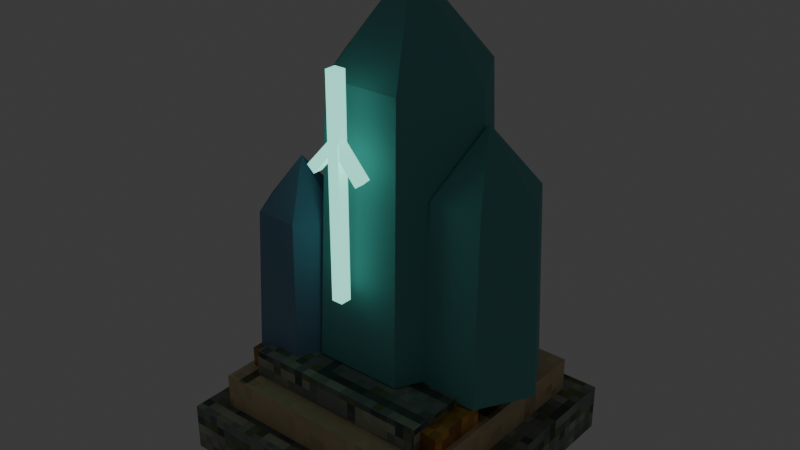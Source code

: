 # Source: model.blend  (saved by Blender 5.2.45; exported with 4.5.12 LTS)
import bpy
from mathutils import Matrix  # noqa: F401  (used for matrix-valued properties, if any)

bpy.ops.wm.read_factory_settings(use_empty=True)
scene = bpy.context.scene
scene.name = 'Scene'

# ---- collections
col_collection = bpy.data.collections.new('Collection'); scene.collection.children.link(col_collection)

# ---- images (referenced by path relative to the original .blend; pixels are not part of the script)
import os
ASSET_DIR = os.environ.get("B2B_ASSET_DIR", "")  # directory of the original .blend (textures are referenced by path, not embedded)
HERE = os.path.dirname(os.path.abspath(__file__))  # packed textures are extracted next to this script under _unpacked/

def load_image(name, relpath, width, height, colorspace="sRGB"):
    """Load a texture the original file referenced (path relative to the .blend, or extracted next to this script)."""
    p = next((c for c in (os.path.join(HERE, relpath), os.path.join(ASSET_DIR, relpath)) if relpath and os.path.exists(c)), "")
    if p:
        img = bpy.data.images.load(p, check_existing=True)
        img.name = name
    else:  # same state as the original file: an image datablock whose file is absent (Cycles renders it pink)
        img = bpy.data.images.new(name, width, height)
        img.source = "FILE"
        img.filepath = "//" + (relpath or name)
    img.colorspace_settings.name = colorspace
    return img
img_stone_block_grey_png = load_image('stone_block_grey.png', '_unpacked/stone_block_grey.5e754ba1.png', 128, 128, 'sRGB')
img_stone_block_warm_png = load_image('stone_block_warm.png', '_unpacked/stone_block_warm.7945e48e.png', 128, 128, 'sRGB')
img_brass_png = load_image('brass.png', '_unpacked/brass.b28251e5.png', 128, 128, 'sRGB')

# ---- materials (node trees are filled in below, after node groups)
mat_stone_dark = bpy.data.materials.new('stone_dark')
mat_stone_dark.diffuse_color = (0.3843, 0.4353, 0.451, 1.0)
mat_stone_light = bpy.data.materials.new('stone_light')
mat_stone_light.diffuse_color = (0.7843, 0.7333, 0.6, 1.0)
mat_stone = bpy.data.materials.new('stone')
mat_stone.diffuse_color = (0.5725, 0.6039, 0.6039, 1.0)
mat_glass_teal = bpy.data.materials.new('glass_teal')
mat_glass_teal.diffuse_color = (0.4118, 0.6745, 0.6745, 1.0)
mat_glass_blue = bpy.data.materials.new('glass_blue')
mat_glass_blue.diffuse_color = (0.4667, 0.6078, 0.7176, 1.0)
mat_state_glow = bpy.data.materials.new('state_glow')
mat_state_glow.diffuse_color = (0.5255, 0.8941, 0.8196, 1.0)
mat_brass = bpy.data.materials.new('brass')
mat_brass.diffuse_color = (0.8118, 0.651, 0.3686, 1.0)

# ---- material node trees
mat_stone_dark.use_nodes = True; mat_stone_dark.node_tree.nodes.clear()
_N = mat_stone_dark.node_tree.nodes; _L = mat_stone_dark.node_tree.links
n0 = _N.new('ShaderNodeBsdfPrincipled'); n0.name = 'Principled BSDF'; n0.location = (-200, 100)
n0.inputs[2].default_value = 0.9
n0.inputs[10].default_value = 0.005
n1 = _N.new('ShaderNodeOutputMaterial'); n1.name = 'Material Output'; n1.location = (200, 100)
n2 = _N.new('ShaderNodeTexImage'); n2.name = 'Image Texture'; n2.location = (0, 0)
n2.image = img_stone_block_grey_png
n2.interpolation = 'Closest'
_L.new(n0.outputs[0], n1.inputs[0])
_L.new(n2.outputs[0], n0.inputs[0])
n1.is_active_output = True
mat_stone_light.use_nodes = True; mat_stone_light.node_tree.nodes.clear()
_N = mat_stone_light.node_tree.nodes; _L = mat_stone_light.node_tree.links
n0 = _N.new('ShaderNodeBsdfPrincipled'); n0.name = 'Principled BSDF'; n0.location = (-200, 100)
n0.inputs[2].default_value = 0.9
n0.inputs[10].default_value = 0.005
n1 = _N.new('ShaderNodeOutputMaterial'); n1.name = 'Material Output'; n1.location = (200, 100)
n2 = _N.new('ShaderNodeTexImage'); n2.name = 'Image Texture'; n2.location = (0, 0)
n2.image = img_stone_block_warm_png
n2.interpolation = 'Closest'
_L.new(n0.outputs[0], n1.inputs[0])
_L.new(n2.outputs[0], n0.inputs[0])
n1.is_active_output = True
mat_stone.use_nodes = True; mat_stone.node_tree.nodes.clear()
_N = mat_stone.node_tree.nodes; _L = mat_stone.node_tree.links
n0 = _N.new('ShaderNodeBsdfPrincipled'); n0.name = 'Principled BSDF'; n0.location = (-200, 100)
n0.inputs[2].default_value = 0.9
n0.inputs[10].default_value = 0.005
n1 = _N.new('ShaderNodeOutputMaterial'); n1.name = 'Material Output'; n1.location = (200, 100)
n2 = _N.new('ShaderNodeTexImage'); n2.name = 'Image Texture'; n2.location = (0, 0)
n2.image = img_stone_block_grey_png
n2.interpolation = 'Closest'
_L.new(n0.outputs[0], n1.inputs[0])
_L.new(n2.outputs[0], n0.inputs[0])
n1.is_active_output = True
mat_glass_teal.use_nodes = True; mat_glass_teal.node_tree.nodes.clear()
_N = mat_glass_teal.node_tree.nodes; _L = mat_glass_teal.node_tree.links
n0 = _N.new('ShaderNodeBsdfPrincipled'); n0.name = 'Principled BSDF'; n0.location = (-200, 100)
n0.inputs[0].default_value = (0.1413, 0.4125, 0.4125, 1.0)
n0.inputs[2].default_value = 0.9
n0.inputs[10].default_value = 0.005
n1 = _N.new('ShaderNodeOutputMaterial'); n1.name = 'Material Output'; n1.location = (200, 100)
_L.new(n0.outputs[0], n1.inputs[0])
n1.is_active_output = True
mat_glass_blue.use_nodes = True; mat_glass_blue.node_tree.nodes.clear()
_N = mat_glass_blue.node_tree.nodes; _L = mat_glass_blue.node_tree.links
n0 = _N.new('ShaderNodeBsdfPrincipled'); n0.name = 'Principled BSDF'; n0.location = (-200, 100)
n0.inputs[0].default_value = (0.1845, 0.3278, 0.4735, 1.0)
n0.inputs[2].default_value = 0.9
n0.inputs[10].default_value = 0.005
n1 = _N.new('ShaderNodeOutputMaterial'); n1.name = 'Material Output'; n1.location = (200, 100)
_L.new(n0.outputs[0], n1.inputs[0])
n1.is_active_output = True
mat_state_glow.use_nodes = True; mat_state_glow.node_tree.nodes.clear()
_N = mat_state_glow.node_tree.nodes; _L = mat_state_glow.node_tree.links
n0 = _N.new('ShaderNodeBsdfPrincipled'); n0.name = 'Principled BSDF'; n0.location = (-200, 100)
n0.inputs[0].default_value = (0.2384, 0.7758, 0.6376, 1.0)
n0.inputs[2].default_value = 0.9
n0.inputs[10].default_value = 0.005
n0.inputs[27].default_value = (0.2384, 0.7758, 0.6376, 1.0)
n0.inputs[28].default_value = 1.5
n1 = _N.new('ShaderNodeOutputMaterial'); n1.name = 'Material Output'; n1.location = (200, 100)
_L.new(n0.outputs[0], n1.inputs[0])
n1.is_active_output = True
mat_brass.use_nodes = True; mat_brass.node_tree.nodes.clear()
_N = mat_brass.node_tree.nodes; _L = mat_brass.node_tree.links
n0 = _N.new('ShaderNodeBsdfPrincipled'); n0.name = 'Principled BSDF'; n0.location = (-200, 100)
n0.inputs[1].default_value = 0.35
n0.inputs[2].default_value = 0.55
n0.inputs[10].default_value = 0.005
n1 = _N.new('ShaderNodeOutputMaterial'); n1.name = 'Material Output'; n1.location = (200, 100)
n2 = _N.new('ShaderNodeTexImage'); n2.name = 'Image Texture'; n2.location = (0, 0)
n2.image = img_brass_png
n2.interpolation = 'Closest'
_L.new(n0.outputs[0], n1.inputs[0])
_L.new(n2.outputs[0], n0.inputs[0])
n1.is_active_output = True

# ---- world
world_world = bpy.data.worlds.new('World'); scene.world = world_world
world_world.use_nodes = True; world_world.node_tree.nodes.clear()
_N = world_world.node_tree.nodes; _L = world_world.node_tree.links
n0 = _N.new('ShaderNodeOutputWorld'); n0.name = 'World Output'; n0.location = (200, 100)
n1 = _N.new('ShaderNodeBackground'); n1.name = 'Background'; n1.location = (-200, 100)
n1.inputs[0].default_value = (0.05088, 0.05088, 0.05088, 1.0)
_L.new(n1.outputs[0], n0.inputs[0])
n0.is_active_output = True
world_world.color = (0.05088, 0.05088, 0.05088)
world_world.sun_shadow_jitter_overblur = 0.0

# ---- meshes
me_body_stone_dark = bpy.data.meshes.new('body_stone_dark')
me_body_stone_dark.from_pydata([(-0.47, -0.46, 0.0), (0.47, -0.46, 0.0), (0.47, 0.46, 0.0), (-0.47, 0.46, 0.0), (-0.47, -0.46, 0.16), (0.47, -0.46, 0.16), (0.47, 0.46, 0.16), (-0.47, 0.46, 0.16)], [], [(3, 2, 1, 0), (0, 1, 5, 4), (1, 2, 6, 5), (2, 3, 7, 6), (3, 0, 4, 7), (4, 5, 6, 7)])
_uv = me_body_stone_dark.uv_layers.new(name='UVMap')
_uv.uv.foreach_set('vector', [-0.47, 0.46, 0.47, 0.46, 0.47, -0.46, -0.47, -0.46, -0.47, 0.0, 0.47, 0.0, 0.47, 0.16, -0.47, 0.16, -0.46, 0.0, 0.46, 0.0, 0.46, 0.16, -0.46, 0.16, 0.47, 0.0, -0.47, 0.0, -0.47, 0.16, 0.47, 0.16, 0.46, 0.0, -0.46, 0.0, -0.46, 0.16, 0.46, 0.16, -0.47, -0.46, 0.47, -0.46, 0.47, 0.46, -0.47, 0.46])
me_body_stone_dark.materials.append(mat_stone_dark)
me_body_stone_dark.update()
me_body_stone_light = bpy.data.meshes.new('body_stone_light')
me_body_stone_light.from_pydata([(-0.39, -0.385, 0.145), (0.39, -0.385, 0.145), (0.39, 0.385, 0.145), (-0.39, 0.385, 0.145), (-0.39, -0.385, 0.275), (0.39, -0.385, 0.275), (0.39, 0.385, 0.275), (-0.39, 0.385, 0.275)], [], [(3, 2, 1, 0), (0, 1, 5, 4), (1, 2, 6, 5), (2, 3, 7, 6), (3, 0, 4, 7), (4, 5, 6, 7)])
_uv = me_body_stone_light.uv_layers.new(name='UVMap')
_uv.uv.foreach_set('vector', [-0.39, 0.385, 0.39, 0.385, 0.39, -0.385, -0.39, -0.385, -0.39, 0.145, 0.39, 0.145, 0.39, 0.275, -0.39, 0.275, -0.385, 0.145, 0.385, 0.145, 0.385, 0.275, -0.385, 0.275, 0.39, 0.145, -0.39, 0.145, -0.39, 0.275, 0.39, 0.275, 0.385, 0.145, -0.385, 0.145, -0.385, 0.275, 0.385, 0.275, -0.39, -0.385, 0.39, -0.385, 0.39, 0.385, -0.39, 0.385])
me_body_stone_light.materials.append(mat_stone_light)
me_body_stone_light.update()
me_body_stone = bpy.data.meshes.new('body_stone')
me_body_stone.from_pydata([(-0.32, -0.315, 0.275), (0.32, -0.315, 0.275), (0.32, 0.315, 0.275), (-0.32, 0.315, 0.275), (-0.32, -0.315, 0.365), (0.32, -0.315, 0.365), (0.32, 0.315, 0.365), (-0.32, 0.315, 0.365)], [], [(3, 2, 1, 0), (0, 1, 5, 4), (1, 2, 6, 5), (2, 3, 7, 6), (3, 0, 4, 7), (4, 5, 6, 7)])
_uv = me_body_stone.uv_layers.new(name='UVMap')
_uv.uv.foreach_set('vector', [-0.32, 0.315, 0.32, 0.315, 0.32, -0.315, -0.32, -0.315, -0.32, 0.275, 0.32, 0.275, 0.32, 0.365, -0.32, 0.365, -0.315, 0.275, 0.315, 0.275, 0.315, 0.365, -0.315, 0.365, 0.32, 0.275, -0.32, 0.275, -0.32, 0.365, 0.32, 0.365, 0.315, 0.275, -0.315, 0.275, -0.315, 0.365, 0.315, 0.365, -0.32, -0.315, 0.32, -0.315, 0.32, 0.315, -0.32, 0.315])
me_body_stone.materials.append(mat_stone)
me_body_stone.update()
me_body_glass_teal = bpy.data.meshes.new('body_glass_teal')
me_body_glass_teal.from_pydata([(0.299, 0.06, 0.37), (0.1495, 0.3189, 0.37), (-0.1495, 0.3189, 0.37), (-0.299, 0.06, 0.37), (-0.1495, -0.1989, 0.37), (0.1495, -0.1989, 0.37), (0.26, 0.06, 1.28), (0.13, 0.2852, 1.28), (-0.13, 0.2852, 1.28), (-0.26, 0.06, 1.28), (-0.13, -0.1652, 1.28), (0.13, -0.1652, 1.28), (0.26, 0.06, 1.28), (0.13, 0.2852, 1.28), (-0.13, 0.2852, 1.28), (-0.26, 0.06, 1.28), (-0.13, -0.1652, 1.28), (0.13, -0.1652, 1.28), (0.0, 0.06, 1.592), (0.0, 0.06, 1.592), (0.0, 0.06, 1.592), (0.0, 0.06, 1.592), (0.0, 0.06, 1.592), (0.0, 0.06, 1.592), (0.4824, 0.06, 0.35), (0.3812, 0.2353, 0.35), (0.1788, 0.2353, 0.35), (0.0776, 0.06, 0.35), (0.1788, -0.1153, 0.35), (0.3812, -0.1153, 0.35), (0.456, 0.06, 0.966), (0.368, 0.2124, 0.966), (0.192, 0.2124, 0.966), (0.104, 0.06, 0.966), (0.192, -0.09242, 0.966), (0.368, -0.09242, 0.966), (0.456, 0.06, 0.966), (0.368, 0.2124, 0.966), (0.192, 0.2124, 0.966), (0.104, 0.06, 0.966), (0.192, -0.09242, 0.966), (0.368, -0.09242, 0.966), (0.28, 0.06, 1.177), (0.28, 0.06, 1.177), (0.28, 0.06, 1.177), (0.28, 0.06, 1.177), (0.28, 0.06, 1.177), (0.28, 0.06, 1.177)], [], [(5, 4, 3, 2, 1, 0), (6, 7, 8, 9, 10, 11), (0, 1, 7, 6), (1, 2, 8, 7), (2, 3, 9, 8), (3, 4, 10, 9), (4, 5, 11, 10), (5, 0, 6, 11), (17, 16, 15, 14, 13, 12), (12, 13, 18), (13, 14, 19), (14, 15, 20), (15, 16, 21), (16, 17, 22), (17, 12, 23), (29, 28, 27, 26, 25, 24), (30, 31, 32, 33, 34, 35), (24, 25, 31, 30), (25, 26, 32, 31), (26, 27, 33, 32), (27, 28, 34, 33), (28, 29, 35, 34), (29, 24, 30, 35), (41, 40, 39, 38, 37, 36), (36, 37, 42), (37, 38, 43), (38, 39, 44), (39, 40, 45), (40, 41, 46), (41, 36, 47)])
_uv = me_body_glass_teal.uv_layers.new(name='UVMap')
_uv.uv.foreach_set('vector', [0.1495, -0.1989, -0.1495, -0.1989, -0.299, 0.06, -0.1495, 0.3189, 0.1495, 0.3189, 0.299, 0.06, 0.26, 0.06, 0.13, 0.2852, -0.13, 0.2852, -0.26, 0.06, -0.13, -0.1652, 0.13, -0.1652, 0.06, 0.37, 0.3189, 0.37, 0.2852, 1.28, 0.06, 1.28, 0.1495, 0.37, -0.1495, 0.37, -0.13, 1.28, 0.13, 1.28, 0.3189, 0.37, 0.06, 0.37, 0.06, 1.28, 0.2852, 1.28, 0.06, 0.37, -0.1989, 0.37, -0.1652, 1.28, 0.06, 1.28, -0.1495, 0.37, 0.1495, 0.37, 0.13, 1.28, -0.13, 1.28, -0.1989, 0.37, 0.06, 0.37, 0.06, 1.28, -0.1652, 1.28, 0.13, -0.1652, -0.13, -0.1652, -0.26, 0.06, -0.13, 0.2852, 0.13, 0.2852, 0.26, 0.06, 0.06, 1.28, 0.2852, 1.28, 0.06, 1.592, 0.13, 1.28, -0.13, 1.28, 0.0, 1.592, 0.2852, 1.28, 0.06, 1.28, 0.06, 1.592, 0.06, 1.28, -0.1652, 1.28, 0.06, 1.592, -0.13, 1.28, 0.13, 1.28, 0.0, 1.592, -0.1652, 1.28, 0.06, 1.28, 0.06, 1.592, 0.3812, -0.1153, 0.1788, -0.1153, 0.0776, 0.06, 0.1788, 0.2353, 0.3812, 0.2353, 0.4824, 0.06, 0.456, 0.06, 0.368, 0.2124, 0.192, 0.2124, 0.104, 0.06, 0.192, -0.09242, 0.368, -0.09242, 0.06, 0.35, 0.2353, 0.35, 0.2124, 0.966, 0.06, 0.966, 0.3812, 0.35, 0.1788, 0.35, 0.192, 0.966, 0.368, 0.966, 0.2353, 0.35, 0.06, 0.35, 0.06, 0.966, 0.2124, 0.966, 0.06, 0.35, -0.1153, 0.35, -0.09242, 0.966, 0.06, 0.966, 0.1788, 0.35, 0.3812, 0.35, 0.368, 0.966, 0.192, 0.966, -0.1153, 0.35, 0.06, 0.35, 0.06, 0.966, -0.09242, 0.966, 0.368, -0.09242, 0.192, -0.09242, 0.104, 0.06, 0.192, 0.2124, 0.368, 0.2124, 0.456, 0.06, 0.06, 0.966, 0.2124, 0.966, 0.06, 1.177, 0.368, 0.966, 0.192, 0.966, 0.28, 1.177, 0.2124, 0.966, 0.06, 0.966, 0.06, 1.177, 0.06, 0.966, -0.09242, 0.966, 0.06, 1.177, 0.192, 0.966, 0.368, 0.966, 0.28, 1.177, -0.09242, 0.966, 0.06, 0.966, 0.06, 1.177])
me_body_glass_teal.materials.append(mat_glass_teal)
me_body_glass_teal.update()
me_body_glass_blue = bpy.data.meshes.new('body_glass_blue')
me_body_glass_blue.from_pydata([(-0.119, -0.12, 0.33), (-0.1995, 0.01943, 0.33), (-0.3605, 0.01943, 0.33), (-0.441, -0.12, 0.33), (-0.3605, -0.2594, 0.33), (-0.1995, -0.2594, 0.33), (-0.14, -0.12, 0.82), (-0.21, 0.001244, 0.82), (-0.35, 0.001244, 0.82), (-0.42, -0.12, 0.82), (-0.35, -0.2412, 0.82), (-0.21, -0.2412, 0.82), (-0.14, -0.12, 0.82), (-0.21, 0.001244, 0.82), (-0.35, 0.001244, 0.82), (-0.42, -0.12, 0.82), (-0.35, -0.2412, 0.82), (-0.21, -0.2412, 0.82), (-0.28, -0.12, 0.988), (-0.28, -0.12, 0.988), (-0.28, -0.12, 0.988), (-0.28, -0.12, 0.988), (-0.28, -0.12, 0.988), (-0.28, -0.12, 0.988)], [], [(5, 4, 3, 2, 1, 0), (6, 7, 8, 9, 10, 11), (0, 1, 7, 6), (1, 2, 8, 7), (2, 3, 9, 8), (3, 4, 10, 9), (4, 5, 11, 10), (5, 0, 6, 11), (17, 16, 15, 14, 13, 12), (12, 13, 18), (13, 14, 19), (14, 15, 20), (15, 16, 21), (16, 17, 22), (17, 12, 23)])
_uv = me_body_glass_blue.uv_layers.new(name='UVMap')
_uv.uv.foreach_set('vector', [-0.1995, -0.2594, -0.3605, -0.2594, -0.441, -0.12, -0.3605, 0.01943, -0.1995, 0.01943, -0.119, -0.12, -0.14, -0.12, -0.21, 0.001244, -0.35, 0.001244, -0.42, -0.12, -0.35, -0.2412, -0.21, -0.2412, -0.12, 0.33, 0.01943, 0.33, 0.001244, 0.82, -0.12, 0.82, -0.1995, 0.33, -0.3605, 0.33, -0.35, 0.82, -0.21, 0.82, 0.01943, 0.33, -0.12, 0.33, -0.12, 0.82, 0.001244, 0.82, -0.12, 0.33, -0.2594, 0.33, -0.2412, 0.82, -0.12, 0.82, -0.3605, 0.33, -0.1995, 0.33, -0.21, 0.82, -0.35, 0.82, -0.2594, 0.33, -0.12, 0.33, -0.12, 0.82, -0.2412, 0.82, -0.21, -0.2412, -0.35, -0.2412, -0.42, -0.12, -0.35, 0.001244, -0.21, 0.001244, -0.14, -0.12, -0.12, 0.82, 0.001244, 0.82, -0.12, 0.988, -0.21, 0.82, -0.35, 0.82, -0.28, 0.988, 0.001244, 0.82, -0.12, 0.82, -0.12, 0.988, -0.12, 0.82, -0.2412, 0.82, -0.12, 0.988, -0.35, 0.82, -0.21, 0.82, -0.28, 0.988, -0.2412, 0.82, -0.12, 0.82, -0.12, 0.988])
me_body_glass_blue.materials.append(mat_glass_blue)
me_body_glass_blue.update()
me_body_state_glow = bpy.data.meshes.new('body_state_glow')
me_body_state_glow.from_pydata([(0.019, -0.241, 0.65), (-0.019, -0.241, 0.65), (-0.019, -0.279, 0.65), (0.019, -0.279, 0.65), (0.019, -0.241, 1.36), (-0.019, -0.241, 1.36), (-0.019, -0.279, 1.36), (0.019, -0.279, 1.36), (-0.07774, -0.2765, 1.039), (-0.07774, -0.2435, 1.039), (-0.1023, -0.2435, 1.061), (-0.1023, -0.2765, 1.061), (0.01226, -0.2765, 1.139), (0.01226, -0.2435, 1.139), (-0.01226, -0.2435, 1.161), (-0.01226, -0.2765, 1.161), (0.07774, -0.2435, 1.039), (0.07774, -0.2765, 1.039), (0.1023, -0.2765, 1.061), (0.1023, -0.2435, 1.061), (-0.01226, -0.2435, 1.139), (-0.01226, -0.2765, 1.139), (0.01226, -0.2765, 1.161), (0.01226, -0.2435, 1.161)], [], [(3, 2, 1, 0), (0, 1, 5, 4), (1, 2, 6, 5), (2, 3, 7, 6), (3, 0, 4, 7), (4, 5, 6, 7), (11, 10, 9, 8), (8, 9, 13, 12), (9, 10, 14, 13), (10, 11, 15, 14), (11, 8, 12, 15), (12, 13, 14, 15), (19, 18, 17, 16), (16, 17, 21, 20), (17, 18, 22, 21), (18, 19, 23, 22), (19, 16, 20, 23), (20, 21, 22, 23)])
_uv = me_body_state_glow.uv_layers.new(name='UVMap')
_uv.uv.foreach_set('vector', [0.019, -0.279, -0.019, -0.279, -0.019, -0.241, 0.019, -0.241, 0.019, 0.65, -0.019, 0.65, -0.019, 1.36, 0.019, 1.36, -0.241, 0.65, -0.279, 0.65, -0.279, 1.36, -0.241, 1.36, -0.019, 0.65, 0.019, 0.65, 0.019, 1.36, -0.019, 1.36, -0.279, 0.65, -0.241, 0.65, -0.241, 1.36, -0.279, 1.36, 0.019, -0.241, -0.019, -0.241, -0.019, -0.279, 0.019, -0.279, -0.1023, -0.2765, -0.1023, -0.2435, -0.07774, -0.2435, -0.07774, -0.2765, -0.2765, 1.039, -0.2435, 1.039, -0.2435, 1.139, -0.2765, 1.139, -0.07774, 1.039, -0.1023, 1.061, -0.01226, 1.161, 0.01226, 1.139, -0.2435, 1.061, -0.2765, 1.061, -0.2765, 1.161, -0.2435, 1.161, -0.1023, 1.061, -0.07774, 1.039, 0.01226, 1.139, -0.01226, 1.161, 0.01226, -0.2765, 0.01226, -0.2435, -0.01226, -0.2435, -0.01226, -0.2765, 0.1023, -0.2435, 0.1023, -0.2765, 0.07774, -0.2765, 0.07774, -0.2435, -0.2435, 1.039, -0.2765, 1.039, -0.2765, 1.139, -0.2435, 1.139, 0.07774, 1.039, 0.1023, 1.061, 0.01226, 1.161, -0.01226, 1.139, -0.2765, 1.061, -0.2435, 1.061, -0.2435, 1.161, -0.2765, 1.161, 0.1023, 1.061, 0.07774, 1.039, -0.01226, 1.139, 0.01226, 1.161, -0.01226, -0.2435, -0.01226, -0.2765, 0.01226, -0.2765, 0.01226, -0.2435])
me_body_state_glow.materials.append(mat_state_glow)
me_body_state_glow.update()
me_body_brass = bpy.data.meshes.new('body_brass')
me_body_brass.from_pydata([(-0.3725, -0.285, 0.26), (-0.3075, -0.285, 0.26), (-0.3075, -0.075, 0.26), (-0.3725, -0.075, 0.26), (-0.3725, -0.285, 0.34), (-0.3075, -0.285, 0.34), (-0.3075, -0.075, 0.34), (-0.3725, -0.075, 0.34), (0.3075, -0.285, 0.26), (0.3725, -0.285, 0.26), (0.3725, -0.075, 0.26), (0.3075, -0.075, 0.26), (0.3075, -0.285, 0.34), (0.3725, -0.285, 0.34), (0.3725, -0.075, 0.34), (0.3075, -0.075, 0.34)], [], [(3, 2, 1, 0), (0, 1, 5, 4), (1, 2, 6, 5), (2, 3, 7, 6), (3, 0, 4, 7), (4, 5, 6, 7), (11, 10, 9, 8), (8, 9, 13, 12), (9, 10, 14, 13), (10, 11, 15, 14), (11, 8, 12, 15), (12, 13, 14, 15)])
_uv = me_body_brass.uv_layers.new(name='UVMap')
_uv.uv.foreach_set('vector', [-0.3725, -0.075, -0.3075, -0.075, -0.3075, -0.285, -0.3725, -0.285, -0.3725, 0.26, -0.3075, 0.26, -0.3075, 0.34, -0.3725, 0.34, -0.285, 0.26, -0.075, 0.26, -0.075, 0.34, -0.285, 0.34, -0.3075, 0.26, -0.3725, 0.26, -0.3725, 0.34, -0.3075, 0.34, -0.075, 0.26, -0.285, 0.26, -0.285, 0.34, -0.075, 0.34, -0.3725, -0.285, -0.3075, -0.285, -0.3075, -0.075, -0.3725, -0.075, 0.3075, -0.075, 0.3725, -0.075, 0.3725, -0.285, 0.3075, -0.285, 0.3075, 0.26, 0.3725, 0.26, 0.3725, 0.34, 0.3075, 0.34, -0.285, 0.26, -0.075, 0.26, -0.075, 0.34, -0.285, 0.34, 0.3725, 0.26, 0.3075, 0.26, 0.3075, 0.34, 0.3725, 0.34, -0.075, 0.26, -0.285, 0.26, -0.285, 0.34, -0.075, 0.34, 0.3075, -0.285, 0.3725, -0.285, 0.3725, -0.075, 0.3075, -0.075])
me_body_brass.materials.append(mat_brass)
me_body_brass.update()

# ---- objects
ob_body = bpy.data.objects.new('body', None)
ob_body_stone_dark = bpy.data.objects.new('body_stone_dark', me_body_stone_dark)
ob_body_stone_light = bpy.data.objects.new('body_stone_light', me_body_stone_light)
ob_body_stone = bpy.data.objects.new('body_stone', me_body_stone)
ob_body_glass_teal = bpy.data.objects.new('body_glass_teal', me_body_glass_teal)
ob_body_glass_blue = bpy.data.objects.new('body_glass_blue', me_body_glass_blue)
ob_body_state_glow = bpy.data.objects.new('body_state_glow', me_body_state_glow)
ob_body_brass = bpy.data.objects.new('body_brass', me_body_brass)

# ---- transforms, parenting, visibility, modifiers, constraints
ob_body.location = (0.0, 0.0, 0.0)
ob_body_stone_dark.parent = ob_body
ob_body_stone_dark.location = (0.0, 0.0, 0.0)
ob_body_stone_light.parent = ob_body
ob_body_stone_light.location = (0.0, 0.0, 0.0)
ob_body_stone.parent = ob_body
ob_body_stone.location = (0.0, 0.0, 0.0)
ob_body_glass_teal.parent = ob_body
ob_body_glass_teal.location = (0.0, 0.0, 0.0)
ob_body_glass_blue.parent = ob_body
ob_body_glass_blue.location = (0.0, 0.0, 0.0)
ob_body_state_glow.parent = ob_body
ob_body_state_glow.location = (0.0, 0.0, 0.0)
ob_body_brass.parent = ob_body
ob_body_brass.location = (0.0, 0.0, 0.0)

# ---- collection membership
scene.collection.objects.link(ob_body)
scene.collection.objects.link(ob_body_stone_dark)
scene.collection.objects.link(ob_body_stone_light)
scene.collection.objects.link(ob_body_stone)
scene.collection.objects.link(ob_body_glass_teal)
scene.collection.objects.link(ob_body_glass_blue)
scene.collection.objects.link(ob_body_state_glow)
scene.collection.objects.link(ob_body_brass)

# ---- scene / render settings (as saved in the file)
scene.frame_start = 1; scene.frame_end = 250; scene.frame_set(1)
scene.render.engine = 'BLENDER_EEVEE_NEXT'
scene.render.bake_bias = 0.0
scene.render.bake_samples = 0
scene.render.compositor_device = 'GPU'
scene.eevee.use_volume_custom_range = False
scene.eevee.fast_gi_thickness_near = 0.1
scene.eevee.fast_gi_thickness_far = 0.0
scene.eevee.ray_tracing_options.screen_trace_thickness = 0.1
bpy.context.view_layer.update()

# ---- added for rendering (the .blend has no active camera): camera
cam_auto = bpy.data.cameras.new('AutoCamera')
cam_auto.lens = 50.0
cam_auto.sensor_width = 36.0
cam_auto.clip_end = 1000.0
ob_auto_camera = bpy.data.objects.new('AutoCamera', cam_auto)
scene.collection.objects.link(ob_auto_camera)
ob_auto_camera.location = (1.92209, -2.29907, 2.32871)
ob_auto_camera.rotation_euler = (1.09748, -7.21219e-08, 0.694738)
scene.camera = ob_auto_camera
bpy.context.view_layer.update()
